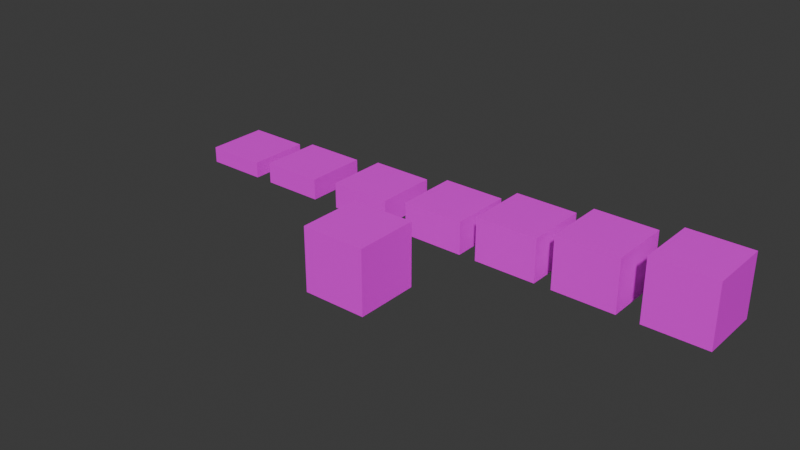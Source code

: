 # Source: trim.blend  (saved by Blender 4.5.91; exported with 4.5.12 LTS)
import bpy
from mathutils import Matrix  # noqa: F401  (used for matrix-valued properties, if any)

bpy.ops.wm.read_factory_settings(use_empty=True)
scene = bpy.context.scene
scene.name = 'Scene'

# ---- collections
col_collection = bpy.data.collections.new('Collection'); scene.collection.children.link(col_collection)

# ---- images (referenced by path relative to the original .blend; pixels are not part of the script)
import os
ASSET_DIR = os.environ.get("B2B_ASSET_DIR", "")  # directory of the original .blend (textures are referenced by path, not embedded)
HERE = os.path.dirname(os.path.abspath(__file__))  # packed textures are extracted next to this script under _unpacked/

def load_image(name, relpath, width, height, colorspace="sRGB"):
    """Load a texture the original file referenced (path relative to the .blend, or extracted next to this script)."""
    p = next((c for c in (os.path.join(HERE, relpath), os.path.join(ASSET_DIR, relpath)) if relpath and os.path.exists(c)), "")
    if p:
        img = bpy.data.images.load(p, check_existing=True)
        img.name = name
    else:  # same state as the original file: an image datablock whose file is absent (Cycles renders it pink)
        img = bpy.data.images.new(name, width, height)
        img.source = "FILE"
        img.filepath = "//" + (relpath or name)
    img.colorspace_settings.name = colorspace
    return img
img_sprite_sheet_png = load_image('sprite sheet.png', 'sprite sheet.png', 1024, 1024, 'sRGB')
img_sprite_sheet_png_001 = load_image('sprite sheet.png.001', 'sprite sheet.png', 1024, 1024, 'sRGB')

# ---- materials (node trees are filled in below, after node groups)
mat_material = bpy.data.materials.new('Material')
mat_material.alpha_threshold = 0.0
mat_material.roughness = 0.5
mat_material.line_color = (0.0, 0.0, 0.0, 1.0)
mat_material_001 = bpy.data.materials.new('Material.001')
mat_material_001.alpha_threshold = 0.0
mat_material_001.roughness = 0.5
mat_material_001.line_color = (0.0, 0.0, 0.0, 1.0)

# ---- material node trees
mat_material.use_nodes = True; mat_material.node_tree.nodes.clear()
_N = mat_material.node_tree.nodes; _L = mat_material.node_tree.links
n0 = _N.new('ShaderNodeOutputMaterial'); n0.name = 'Material Output'; n0.location = (200, 100)
n1 = _N.new('ShaderNodeBsdfPrincipled'); n1.name = 'Principled BSDF'; n1.location = (-200, 100)
n1.inputs[3].default_value = 1.45
n2 = _N.new('ShaderNodeTexImage'); n2.name = 'Image Texture'; n2.location = (-490, 71)
n2.image = img_sprite_sheet_png
_L.new(n1.outputs[0], n0.inputs[0])
_L.new(n2.outputs[0], n1.inputs[0])
n0.is_active_output = True
mat_material_001.use_nodes = True; mat_material_001.node_tree.nodes.clear()
_N = mat_material_001.node_tree.nodes; _L = mat_material_001.node_tree.links
n0 = _N.new('ShaderNodeOutputMaterial'); n0.name = 'Material Output'; n0.location = (200, 100)
n1 = _N.new('ShaderNodeBsdfPrincipled'); n1.name = 'Principled BSDF'; n1.location = (-200, 100)
n1.inputs[3].default_value = 1.45
n2 = _N.new('ShaderNodeTexImage'); n2.name = 'Image Texture'; n2.location = (-490, 71)
n2.image = img_sprite_sheet_png_001
_L.new(n1.outputs[0], n0.inputs[0])
_L.new(n2.outputs[0], n1.inputs[0])
n0.is_active_output = True

# ---- world
world_world = bpy.data.worlds.new('World'); scene.world = world_world
world_world.use_nodes = True; world_world.node_tree.nodes.clear()
_N = world_world.node_tree.nodes; _L = world_world.node_tree.links
n0 = _N.new('ShaderNodeOutputWorld'); n0.name = 'World Output'; n0.location = (200, 100)
n1 = _N.new('ShaderNodeBackground'); n1.name = 'Background'; n1.location = (-200, 100)
n1.inputs[0].default_value = (0.05088, 0.05088, 0.05088, 1.0)
_L.new(n1.outputs[0], n0.inputs[0])
n0.is_active_output = True
world_world.color = (0.05088, 0.05088, 0.05088)
world_world.sun_shadow_jitter_overblur = 0.0

# ---- meshes
me_cube = bpy.data.meshes.new('Cube')
me_cube.from_pydata([(-7.202, 1.282, 1.0), (-7.202, 1.282, -1.0), (-7.202, -0.7182, 1.0), (-7.202, -0.7182, -1.0), (-9.202, 1.282, 1.0), (-9.202, 1.282, -1.0), (-9.202, -0.7182, 1.0), (-9.202, -0.7182, -1.0)], [], [(0, 4, 6, 2), (3, 2, 6, 7), (7, 6, 4, 5), (5, 1, 3, 7), (1, 0, 2, 3), (5, 4, 0, 1)])
_uv = me_cube.uv_layers.new(name='UVMap')
_uv.uv.foreach_set('vector', [0.3915, 0.7427, 0.3894, 0.8142, 0.318, 0.8121, 0.32, 0.7407, 0.3201, 0.8802, 0.392, 0.8802, 0.392, 0.9522, 0.3201, 0.9522, 0.5997, 0.9511, 0.5997, 0.8798, 0.671, 0.8798, 0.671, 0.9511, 0.8689, 0.877, 0.9401, 0.877, 0.9401, 0.9482, 0.8689, 0.9482, 0.4603, 0.8813, 0.5332, 0.8813, 0.5332, 0.9542, 0.4603, 0.9542, 0.7405, 0.9457, 0.7405, 0.8738, 0.8123, 0.8738, 0.8123, 0.9457])
me_cube.materials.append(mat_material)
me_cube.use_mirror_vertex_groups = False
me_cube.update()
me_cube_003 = bpy.data.meshes.new('Cube.003')
me_cube_003.from_pydata([(-4.219, 3.572, -1.0), (-4.219, 3.572, 0.6894), (-4.219, 5.572, -1.0), (-4.219, 5.572, 0.6894), (-2.219, 3.572, -1.0), (-2.219, 3.572, 0.6894), (-2.219, 5.572, -1.0), (-2.219, 5.572, 0.6894)], [], [(0, 1, 3, 2), (2, 3, 7, 6), (6, 7, 5, 4), (4, 5, 1, 0), (2, 6, 4, 0), (7, 3, 1, 5)])
_uv = me_cube_003.uv_layers.new(name='UVMap')
_uv.uv.foreach_set('vector', [0.2037, 0.5307, 0.2037, 0.56, 0.2843, 0.56, 0.2843, 0.5307, 0.2037, 0.5307, 0.2037, 0.56, 0.2843, 0.56, 0.2843, 0.5307, 0.2843, 0.5307, 0.2843, 0.56, 0.2037, 0.56, 0.2037, 0.5307, 0.2655, 0.8331, 0.2655, 0.8624, 0.1849, 0.8624, 0.1849, 0.8331, 0.01773, 0.8078, 0.09827, 0.8078, 0.09827, 0.7549, 0.01773, 0.7549, 0.2644, 0.9128, 0.1839, 0.9128, 0.1839, 0.8615, 0.2644, 0.8615])
me_cube_003.materials.append(mat_material)
me_cube_003.update()
me_cube_004 = bpy.data.meshes.new('Cube.004')
me_cube_004.from_pydata([(-6.756, 3.572, -1.0), (-6.756, 3.572, 0.3919), (-6.756, 5.572, -1.0), (-6.756, 5.572, 0.3919), (-4.756, 3.572, -1.0), (-4.756, 3.572, 0.3919), (-4.756, 5.572, -1.0), (-4.756, 5.572, 0.3919)], [], [(0, 1, 3, 2), (2, 3, 7, 6), (6, 7, 5, 4), (4, 5, 1, 0), (2, 6, 4, 0), (7, 3, 1, 5)])
_uv = me_cube_004.uv_layers.new(name='UVMap')
_uv.uv.foreach_set('vector', [0.1074, 0.5324, 0.1074, 0.5617, 0.1879, 0.5617, 0.1879, 0.5324, 0.1074, 0.5324, 0.1074, 0.5617, 0.1879, 0.5617, 0.1879, 0.5324, 0.1879, 0.5324, 0.1879, 0.5617, 0.1074, 0.5617, 0.1074, 0.5324, 0.1808, 0.8323, 0.1808, 0.8573, 0.1003, 0.8573, 0.1003, 0.8323, 0.01773, 0.8078, 0.09827, 0.8078, 0.09827, 0.7549, 0.01773, 0.7549, 0.1798, 0.9088, 0.09922, 0.9088, 0.09922, 0.8571, 0.1798, 0.8571])
me_cube_004.materials.append(mat_material)
me_cube_004.update()
me_cube_005 = bpy.data.meshes.new('Cube.005')
me_cube_005.from_pydata([(-9.302, 3.572, -1.0), (-9.302, 3.572, 0.05068), (-9.302, 5.572, -1.0), (-9.302, 5.572, 0.05068), (-7.302, 3.572, -1.0), (-7.302, 3.572, 0.05068), (-7.302, 5.572, -1.0), (-7.302, 5.572, 0.05068)], [], [(0, 1, 3, 2), (2, 3, 7, 6), (6, 7, 5, 4), (4, 5, 1, 0), (2, 6, 4, 0), (7, 3, 1, 5)])
_uv = me_cube_005.uv_layers.new(name='UVMap')
_uv.uv.foreach_set('vector', [0.01395, 0.5361, 0.01395, 0.5653, 0.09449, 0.5653, 0.09449, 0.5361, 0.01395, 0.5361, 0.01395, 0.5653, 0.09449, 0.5653, 0.09449, 0.5361, 0.09449, 0.5361, 0.09449, 0.5653, 0.01395, 0.5653, 0.01395, 0.5361, 0.09791, 0.8318, 0.09791, 0.8513, 0.01737, 0.8513, 0.01737, 0.8318, 0.01773, 0.8078, 0.09827, 0.8078, 0.09827, 0.7549, 0.01773, 0.7549, 0.09685, 0.9066, 0.01631, 0.9066, 0.01631, 0.8513, 0.09685, 0.8513])
me_cube_005.materials.append(mat_material)
me_cube_005.update()
me_cube_006 = bpy.data.meshes.new('Cube.006')
me_cube_006.from_pydata([(-12.09, 3.572, -1.0), (-12.09, 3.572, -0.1593), (-12.09, 5.572, -1.0), (-12.09, 5.572, -0.1593), (-10.09, 3.572, -1.0), (-10.09, 3.572, -0.1593), (-10.09, 5.572, -1.0), (-10.09, 5.572, -0.1593)], [], [(0, 1, 3, 2), (2, 3, 7, 6), (6, 7, 5, 4), (4, 5, 1, 0), (2, 6, 4, 0), (7, 3, 1, 5)])
_uv = me_cube_006.uv_layers.new(name='UVMap')
_uv.uv.foreach_set('vector', [0.2056, 0.6272, 0.2056, 0.6565, 0.2861, 0.6565, 0.2861, 0.6272, 0.2056, 0.6272, 0.2056, 0.6565, 0.2861, 0.6565, 0.2861, 0.6272, 0.2861, 0.6272, 0.2861, 0.6565, 0.2056, 0.6565, 0.2056, 0.6272, 0.2655, 0.9154, 0.2655, 0.9335, 0.1849, 0.9335, 0.1849, 0.9154, 0.01773, 0.8078, 0.09827, 0.8078, 0.09827, 0.7549, 0.01773, 0.7549, 0.2644, 0.9877, 0.1839, 0.9877, 0.1839, 0.9327, 0.2644, 0.9327])
me_cube_006.materials.append(mat_material)
me_cube_006.update()
me_cube_007 = bpy.data.meshes.new('Cube.007')
me_cube_007.from_pydata([(-14.99, 3.572, -1.0), (-14.99, 3.572, -0.3168), (-14.99, 5.572, -1.0), (-14.99, 5.572, -0.3168), (-12.99, 3.572, -1.0), (-12.99, 3.572, -0.3168), (-12.99, 5.572, -1.0), (-12.99, 5.572, -0.3168)], [], [(0, 1, 3, 2), (2, 3, 7, 6), (6, 7, 5, 4), (4, 5, 1, 0), (2, 6, 4, 0), (7, 3, 1, 5)])
_uv = me_cube_007.uv_layers.new(name='UVMap')
_uv.uv.foreach_set('vector', [0.1098, 0.6278, 0.1098, 0.6571, 0.1903, 0.6571, 0.1903, 0.6278, 0.1098, 0.6278, 0.1098, 0.6571, 0.1903, 0.6571, 0.1903, 0.6278, 0.1903, 0.6278, 0.1903, 0.6571, 0.1098, 0.6571, 0.1098, 0.6278, 0.1824, 0.9163, 0.1824, 0.9272, 0.1019, 0.9272, 0.1019, 0.9163, 0.01773, 0.8078, 0.09827, 0.8078, 0.09827, 0.7549, 0.01773, 0.7549, 0.1813, 0.983, 0.1008, 0.983, 0.1008, 0.9264, 0.1813, 0.9264])
me_cube_007.materials.append(mat_material)
me_cube_007.update()
me_cube_008 = bpy.data.meshes.new('Cube.008')
me_cube_008.from_pydata([(-17.59, 3.572, -1.0), (-17.59, 3.572, -0.4743), (-17.59, 5.572, -1.0), (-17.59, 5.572, -0.4743), (-15.59, 3.572, -1.0), (-15.59, 3.572, -0.4743), (-15.59, 5.572, -1.0), (-15.59, 5.572, -0.4743)], [], [(0, 1, 3, 2), (2, 3, 7, 6), (6, 7, 5, 4), (4, 5, 1, 0), (2, 6, 4, 0), (7, 3, 1, 5)])
_uv = me_cube_008.uv_layers.new(name='UVMap')
_uv.uv.foreach_set('vector', [0.01573, 0.6298, 0.01573, 0.659, 0.09627, 0.659, 0.09627, 0.6298, 0.01573, 0.6298, 0.01573, 0.659, 0.09627, 0.659, 0.09627, 0.6298, 0.09627, 0.6298, 0.09627, 0.659, 0.01573, 0.659, 0.01573, 0.6298, 0.09814, 0.9167, 0.09814, 0.923, 0.0176, 0.923, 0.0176, 0.9167, 0.01773, 0.8078, 0.09827, 0.8078, 0.09827, 0.7549, 0.01773, 0.7549, 0.09708, 0.9777, 0.01654, 0.9777, 0.01654, 0.9224, 0.09708, 0.9224])
me_cube_008.materials.append(mat_material)
me_cube_008.update()
me_cube_010 = bpy.data.meshes.new('Cube.010')
me_cube_010.from_pydata([(-1.519, 3.572, -1.0), (-1.519, 3.572, 1.0), (-1.519, 5.572, -1.0), (-1.519, 5.572, 1.0), (0.4811, 3.572, -1.0), (0.4811, 3.572, 1.0), (0.4811, 5.572, -1.0), (0.4811, 5.572, 1.0)], [], [(0, 1, 3, 2), (2, 3, 7, 6), (6, 7, 5, 4), (4, 5, 1, 0), (2, 6, 4, 0), (7, 3, 1, 5)])
_uv = me_cube_010.uv_layers.new(name='UVMap')
_uv.uv.foreach_set('vector', [0.01773, 0.7267, 0.01773, 0.756, 0.09827, 0.756, 0.09827, 0.7267, 0.01773, 0.7267, 0.01773, 0.756, 0.09827, 0.756, 0.09827, 0.7267, 0.09827, 0.7267, 0.09827, 0.756, 0.01773, 0.756, 0.01773, 0.7267, 0.09917, 0.7272, 0.09917, 0.7565, 0.01863, 0.7565, 0.01863, 0.7272, 0.01773, 0.8078, 0.09827, 0.8078, 0.09827, 0.7549, 0.01773, 0.7549, 0.09811, 0.807, 0.01757, 0.807, 0.01757, 0.7556, 0.09811, 0.7556])
me_cube_010.materials.append(mat_material_001)
me_cube_010.update()

# ---- objects
ob_player = bpy.data.objects.new('player', me_cube)
ob_wall6 = bpy.data.objects.new('wall6', me_cube_003)
ob_wall5 = bpy.data.objects.new('wall5', me_cube_004)
ob_wall4 = bpy.data.objects.new('wall4', me_cube_005)
ob_wall3 = bpy.data.objects.new('wall3', me_cube_006)
ob_wall2 = bpy.data.objects.new('wall2', me_cube_007)
ob_wall1 = bpy.data.objects.new('wall1', me_cube_008)
ob_wallinfinite = bpy.data.objects.new('wallinfinite', me_cube_010)

# ---- transforms, parenting, visibility, modifiers, constraints
ob_player.location = (0.0, 0.0, 0.0)
ob_player.lock_rotations_4d = False
ob_player.empty_display_type = 'ARROWS'
ob_player.lineart.crease_threshold = 0.0
ob_wall6.location = (0.0, 0.0, 0.0)
ob_wall5.location = (0.0, 0.0, 0.0)
ob_wall4.location = (0.0, 0.0, 0.0)
ob_wall3.location = (0.0, 0.0, 0.0)
ob_wall2.location = (0.0, 0.0, 0.0)
ob_wall1.location = (0.0, 0.0, 0.0)
ob_wallinfinite.location = (0.0, 0.0, 0.0)

# ---- collection membership
col_collection.objects.link(ob_player)
col_collection.objects.link(ob_wall6)
col_collection.objects.link(ob_wall5)
col_collection.objects.link(ob_wall4)
col_collection.objects.link(ob_wall3)
col_collection.objects.link(ob_wall2)
col_collection.objects.link(ob_wall1)
col_collection.objects.link(ob_wallinfinite)

# ---- scene / render settings (as saved in the file)
scene.frame_start = 1; scene.frame_end = 250; scene.frame_set(1)
scene.render.engine = 'BLENDER_EEVEE_NEXT'
bpy.context.view_layer.update()

# ---- added for rendering (the .blend has no active camera and no usable light): camera, sun
cam_auto = bpy.data.cameras.new('AutoCamera')
cam_auto.lens = 50.0
cam_auto.sensor_width = 36.0
cam_auto.clip_end = 1000.0
ob_auto_camera = bpy.data.objects.new('AutoCamera', cam_auto)
scene.collection.objects.link(ob_auto_camera)
ob_auto_camera.location = (9.24701, -18.937, 14.2425)
ob_auto_camera.rotation_euler = (1.09748, -7.21219e-08, 0.694738)
scene.camera = ob_auto_camera
light_auto_sun = bpy.data.lights.new('AutoSun', 'SUN')
light_auto_sun.energy = 3.0
light_auto_sun.angle = 0.0523599
ob_auto_sun = bpy.data.objects.new('AutoSun', light_auto_sun)
scene.collection.objects.link(ob_auto_sun)
ob_auto_sun.rotation_euler = (0.872665, 0.174533, 0.523599)
bpy.context.view_layer.update()
